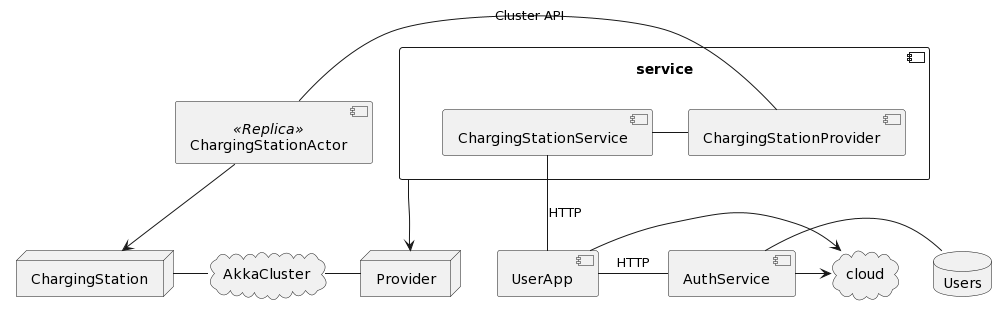

The diagram above was rendered by PlantUML. Its source (embedded in the PNG):
@startuml
component service {
 component ChargingStationProvider as CSP
 component ChargingStationService as CSS
}
node Provider as P
component ChargingStationActor <<Replica>> as CSA
node ChargingStation as CS
component UserApp as UA
component AuthService as AS
database Users as DB
cloud cloud as C
cloud AkkaCluster as AC

service -> P
CSA -down-> CS
P -left- AC
CS -right- AC
CSP - CSA : Cluster API
CSS - CSP
AS -right- DB
UA - AS : HTTP
UA -> C
AS -> C
UA -up- CSS : HTTP
@enduml